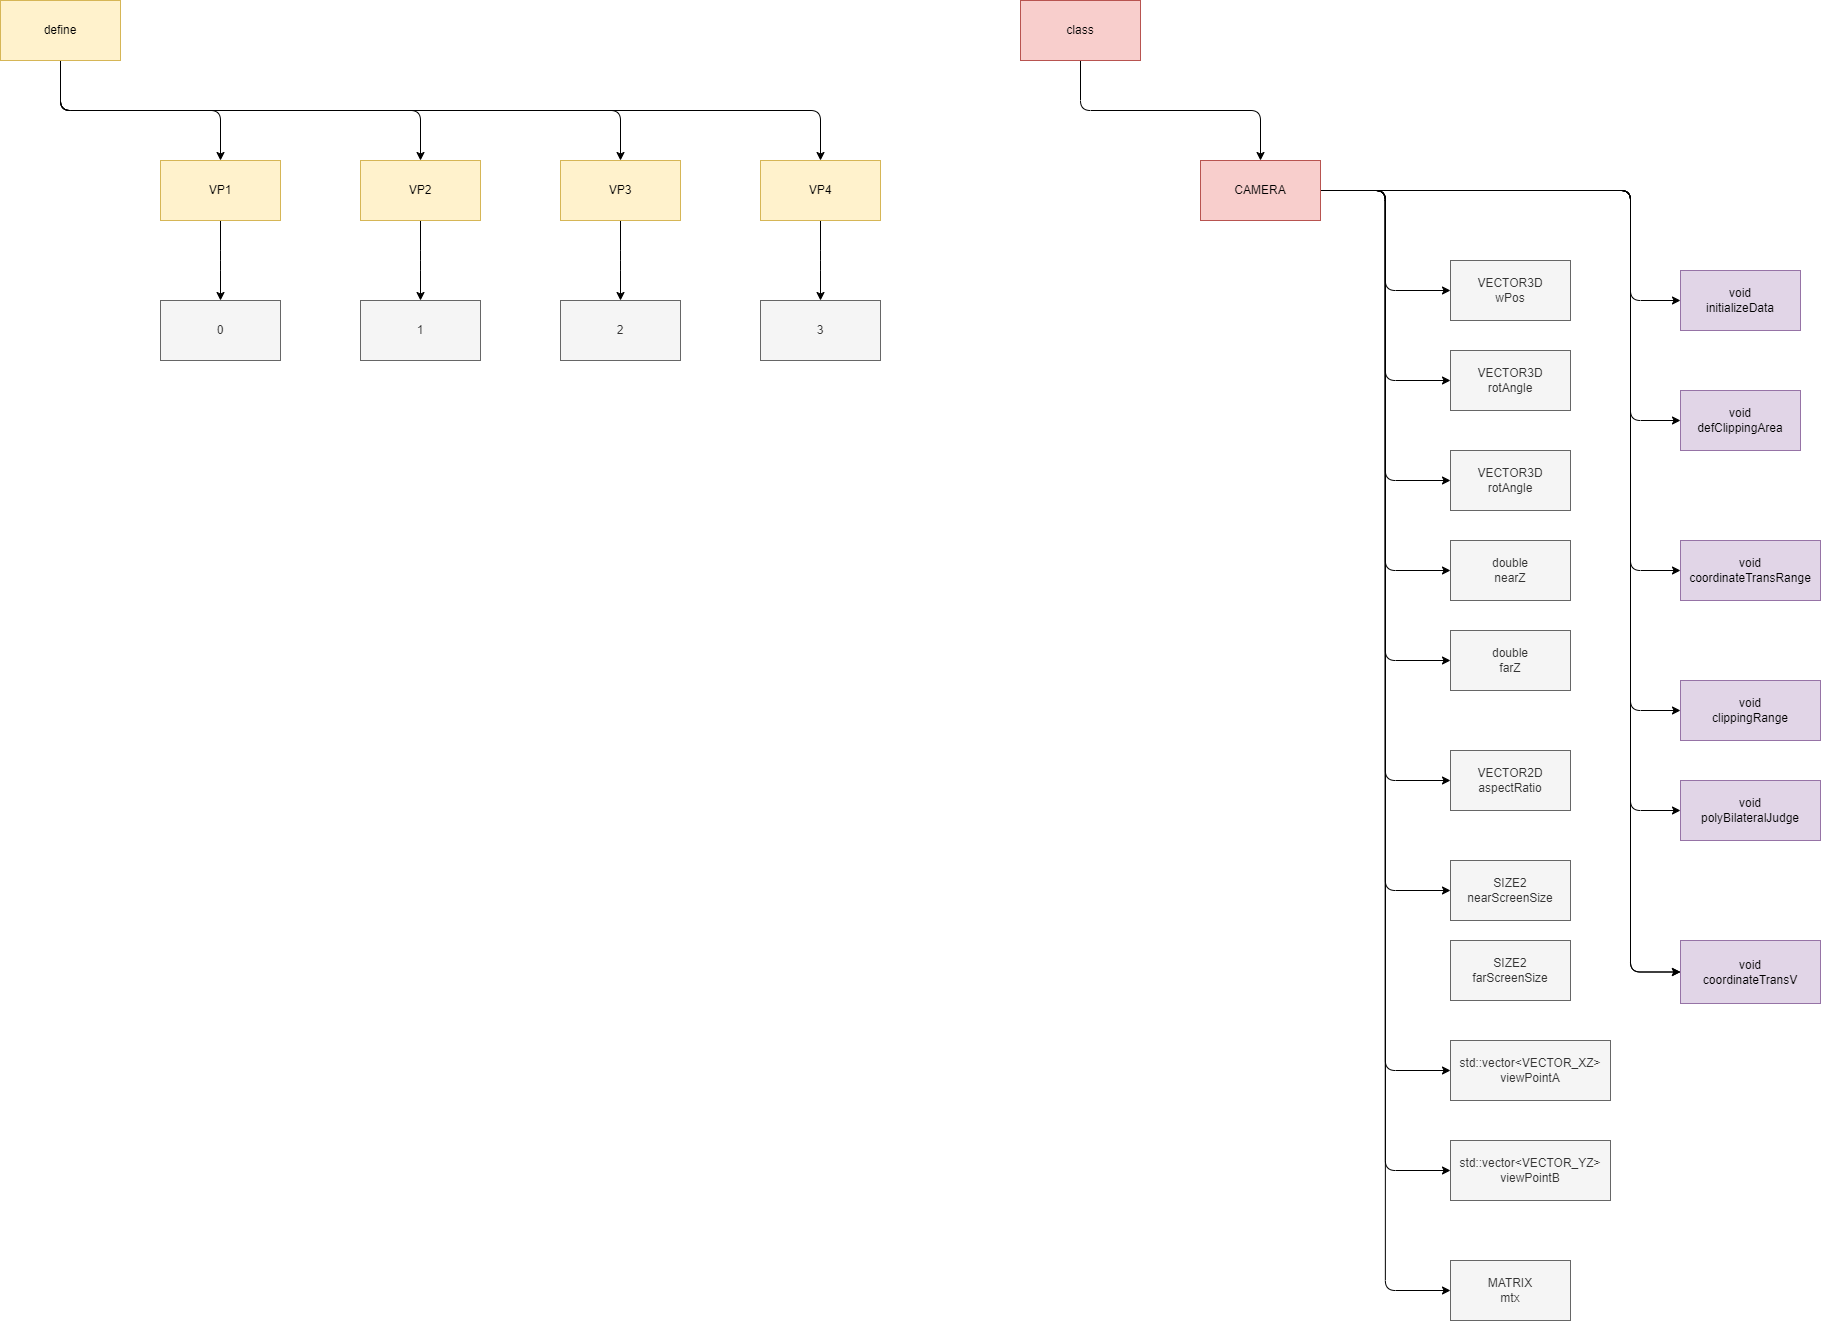

The diagram above was exported from draw.io. Its source (the exported page's mxGraphModel, read from the mxfile embedded in the PNG):
<mxGraphModel dx="1306" dy="754" grid="1" gridSize="10" guides="1" tooltips="1" connect="1" arrows="1" fold="1" page="0" pageScale="1" pageWidth="827" pageHeight="1169" math="0" shadow="0">
  <root>
    <mxCell id="0" />
    <mxCell id="1" parent="0" />
    <mxCell id="2" style="edgeStyle=elbowEdgeStyle;html=1;fontFamily=Helvetica;fontSize=12;fontColor=#333333;elbow=vertical;" parent="1" source="3" target="7" edge="1">
      <mxGeometry relative="1" as="geometry" />
    </mxCell>
    <mxCell id="3" value="class" style="whiteSpace=wrap;html=1;fillColor=#f8cecc;strokeColor=#b85450;" parent="1" vertex="1">
      <mxGeometry x="200" y="200" width="120" height="60" as="geometry" />
    </mxCell>
    <mxCell id="4" style="edgeStyle=elbowEdgeStyle;html=1;fontFamily=Helvetica;fontSize=12;fontColor=#333333;" parent="1" source="7" target="8" edge="1">
      <mxGeometry relative="1" as="geometry" />
    </mxCell>
    <mxCell id="5" style="edgeStyle=elbowEdgeStyle;html=1;" parent="1" source="7" target="11" edge="1">
      <mxGeometry relative="1" as="geometry" />
    </mxCell>
    <mxCell id="19" style="edgeStyle=elbowEdgeStyle;html=1;" parent="1" source="7" target="17" edge="1">
      <mxGeometry relative="1" as="geometry" />
    </mxCell>
    <mxCell id="20" style="edgeStyle=elbowEdgeStyle;html=1;" parent="1" source="7" target="18" edge="1">
      <mxGeometry relative="1" as="geometry" />
    </mxCell>
    <mxCell id="21" style="edgeStyle=elbowEdgeStyle;html=1;" parent="1" source="7" target="14" edge="1">
      <mxGeometry relative="1" as="geometry" />
    </mxCell>
    <mxCell id="23" style="edgeStyle=elbowEdgeStyle;html=1;" parent="1" source="7" target="22" edge="1">
      <mxGeometry relative="1" as="geometry" />
    </mxCell>
    <mxCell id="25" style="edgeStyle=elbowEdgeStyle;html=1;" parent="1" source="7" target="24" edge="1">
      <mxGeometry relative="1" as="geometry" />
    </mxCell>
    <mxCell id="27" style="edgeStyle=elbowEdgeStyle;html=1;" parent="1" source="7" target="26" edge="1">
      <mxGeometry relative="1" as="geometry">
        <Array as="points">
          <mxPoint x="810" y="440" />
        </Array>
      </mxGeometry>
    </mxCell>
    <mxCell id="29" style="edgeStyle=elbowEdgeStyle;html=1;" parent="1" source="7" target="28" edge="1">
      <mxGeometry relative="1" as="geometry">
        <Array as="points">
          <mxPoint x="810" y="550" />
          <mxPoint x="780" y="510" />
        </Array>
      </mxGeometry>
    </mxCell>
    <mxCell id="38" style="edgeStyle=elbowEdgeStyle;html=1;fontFamily=Helvetica;fontSize=12;fontColor=#333333;" parent="1" source="7" target="36" edge="1">
      <mxGeometry relative="1" as="geometry" />
    </mxCell>
    <mxCell id="39" style="edgeStyle=elbowEdgeStyle;html=1;fontFamily=Helvetica;fontSize=12;fontColor=#333333;" parent="1" source="7" target="37" edge="1">
      <mxGeometry relative="1" as="geometry" />
    </mxCell>
    <mxCell id="42" style="edgeStyle=elbowEdgeStyle;html=1;fontFamily=Helvetica;fontSize=12;fontColor=#333333;" parent="1" source="7" target="41" edge="1">
      <mxGeometry relative="1" as="geometry" />
    </mxCell>
    <mxCell id="66" style="edgeStyle=elbowEdgeStyle;html=1;" parent="1" source="7" target="63" edge="1">
      <mxGeometry relative="1" as="geometry">
        <Array as="points">
          <mxPoint x="810" y="600" />
        </Array>
      </mxGeometry>
    </mxCell>
    <mxCell id="67" style="edgeStyle=elbowEdgeStyle;html=1;" parent="1" source="7" target="65" edge="1">
      <mxGeometry relative="1" as="geometry">
        <Array as="points">
          <mxPoint x="810" y="650" />
        </Array>
      </mxGeometry>
    </mxCell>
    <mxCell id="70" style="edgeStyle=elbowEdgeStyle;html=1;" parent="1" source="7" target="69" edge="1">
      <mxGeometry relative="1" as="geometry">
        <Array as="points">
          <mxPoint x="810" y="660" />
        </Array>
      </mxGeometry>
    </mxCell>
    <mxCell id="74" style="edgeStyle=elbowEdgeStyle;html=1;" parent="1" source="7" target="71" edge="1">
      <mxGeometry relative="1" as="geometry">
        <Array as="points">
          <mxPoint x="810" y="720" />
        </Array>
      </mxGeometry>
    </mxCell>
    <mxCell id="75" style="edgeStyle=elbowEdgeStyle;html=1;" parent="1" source="7" target="65" edge="1">
      <mxGeometry relative="1" as="geometry">
        <Array as="points">
          <mxPoint x="810" y="780" />
        </Array>
      </mxGeometry>
    </mxCell>
    <mxCell id="7" value="CAMERA" style="whiteSpace=wrap;html=1;strokeColor=#b85450;fontFamily=Helvetica;fontSize=12;fillColor=#f8cecc;" parent="1" vertex="1">
      <mxGeometry x="380" y="360" width="120" height="60" as="geometry" />
    </mxCell>
    <mxCell id="8" value="VECTOR3D&lt;br&gt;wPos" style="whiteSpace=wrap;html=1;strokeColor=#666666;fontFamily=Helvetica;fontSize=12;fontColor=#333333;fillColor=#f5f5f5;" parent="1" vertex="1">
      <mxGeometry x="630" y="460" width="120" height="60" as="geometry" />
    </mxCell>
    <mxCell id="11" value="VECTOR3D&lt;br&gt;rotAngle" style="whiteSpace=wrap;html=1;strokeColor=#666666;fontFamily=Helvetica;fontSize=12;fontColor=#333333;fillColor=#f5f5f5;" parent="1" vertex="1">
      <mxGeometry x="630" y="550" width="120" height="60" as="geometry" />
    </mxCell>
    <mxCell id="14" value="SIZE2&lt;br&gt;nearScreenSize" style="whiteSpace=wrap;html=1;strokeColor=#666666;fontFamily=Helvetica;fontSize=12;fontColor=#333333;fillColor=#f5f5f5;" parent="1" vertex="1">
      <mxGeometry x="630" y="1060" width="120" height="60" as="geometry" />
    </mxCell>
    <mxCell id="17" value="double&lt;br&gt;nearZ" style="whiteSpace=wrap;html=1;strokeColor=#666666;fontFamily=Helvetica;fontSize=12;fontColor=#333333;fillColor=#f5f5f5;" parent="1" vertex="1">
      <mxGeometry x="630" y="740" width="120" height="60" as="geometry" />
    </mxCell>
    <mxCell id="18" value="double&lt;br&gt;farZ" style="whiteSpace=wrap;html=1;strokeColor=#666666;fontFamily=Helvetica;fontSize=12;fontColor=#333333;fillColor=#f5f5f5;" parent="1" vertex="1">
      <mxGeometry x="630" y="830" width="120" height="60" as="geometry" />
    </mxCell>
    <mxCell id="22" value="VECTOR2D&lt;br&gt;aspectRatio" style="whiteSpace=wrap;html=1;strokeColor=#666666;fontFamily=Helvetica;fontSize=12;fontColor=#333333;fillColor=#f5f5f5;" parent="1" vertex="1">
      <mxGeometry x="630" y="950" width="120" height="60" as="geometry" />
    </mxCell>
    <mxCell id="24" value="MATRIX&lt;br&gt;mtx" style="whiteSpace=wrap;html=1;strokeColor=#666666;fontFamily=Helvetica;fontSize=12;fontColor=#333333;fillColor=#f5f5f5;" parent="1" vertex="1">
      <mxGeometry x="630" y="1460" width="120" height="60" as="geometry" />
    </mxCell>
    <mxCell id="26" value="void&lt;br&gt;initializeData" style="whiteSpace=wrap;html=1;strokeColor=#9673a6;fontFamily=Helvetica;fontSize=12;fillColor=#e1d5e7;" parent="1" vertex="1">
      <mxGeometry x="860" y="470" width="120" height="60" as="geometry" />
    </mxCell>
    <mxCell id="28" value="void&lt;br&gt;defClippingArea" style="whiteSpace=wrap;html=1;strokeColor=#9673a6;fontFamily=Helvetica;fontSize=12;fillColor=#e1d5e7;" parent="1" vertex="1">
      <mxGeometry x="860" y="590" width="120" height="60" as="geometry" />
    </mxCell>
    <mxCell id="36" value="std::vector&amp;lt;VECTOR_XZ&amp;gt;&lt;br&gt;viewPointA" style="whiteSpace=wrap;html=1;strokeColor=#666666;fontFamily=Helvetica;fontSize=12;fontColor=#333333;fillColor=#f5f5f5;" parent="1" vertex="1">
      <mxGeometry x="630" y="1240" width="160" height="60" as="geometry" />
    </mxCell>
    <mxCell id="37" value="std::vector&amp;lt;VECTOR_YZ&amp;gt;&lt;br style=&quot;border-color: var(--border-color);&quot;&gt;viewPointB" style="whiteSpace=wrap;html=1;strokeColor=#666666;fontFamily=Helvetica;fontSize=12;fontColor=#333333;fillColor=#f5f5f5;" parent="1" vertex="1">
      <mxGeometry x="630" y="1340" width="160" height="60" as="geometry" />
    </mxCell>
    <mxCell id="41" value="VECTOR3D&lt;br&gt;rotAngle" style="whiteSpace=wrap;html=1;strokeColor=#666666;fontFamily=Helvetica;fontSize=12;fontColor=#333333;fillColor=#f5f5f5;" parent="1" vertex="1">
      <mxGeometry x="630" y="650" width="120" height="60" as="geometry" />
    </mxCell>
    <mxCell id="45" style="edgeStyle=elbowEdgeStyle;html=1;elbow=vertical;" parent="1" source="43" target="44" edge="1">
      <mxGeometry relative="1" as="geometry" />
    </mxCell>
    <mxCell id="54" style="edgeStyle=elbowEdgeStyle;elbow=vertical;html=1;" parent="1" source="43" target="48" edge="1">
      <mxGeometry relative="1" as="geometry" />
    </mxCell>
    <mxCell id="55" style="edgeStyle=elbowEdgeStyle;elbow=vertical;html=1;" parent="1" source="43" target="50" edge="1">
      <mxGeometry relative="1" as="geometry" />
    </mxCell>
    <mxCell id="56" style="edgeStyle=elbowEdgeStyle;elbow=vertical;html=1;" parent="1" source="43" target="52" edge="1">
      <mxGeometry relative="1" as="geometry" />
    </mxCell>
    <mxCell id="43" value="define" style="whiteSpace=wrap;html=1;fillColor=#fff2cc;strokeColor=#d6b656;" parent="1" vertex="1">
      <mxGeometry x="-820" y="200" width="120" height="60" as="geometry" />
    </mxCell>
    <mxCell id="47" value="" style="edgeStyle=elbowEdgeStyle;elbow=vertical;html=1;" parent="1" source="44" target="46" edge="1">
      <mxGeometry relative="1" as="geometry" />
    </mxCell>
    <mxCell id="44" value="VP1" style="whiteSpace=wrap;html=1;fillColor=#fff2cc;strokeColor=#d6b656;" parent="1" vertex="1">
      <mxGeometry x="-660" y="360" width="120" height="60" as="geometry" />
    </mxCell>
    <mxCell id="46" value="0" style="whiteSpace=wrap;html=1;fillColor=#f5f5f5;strokeColor=#666666;fontColor=#333333;" parent="1" vertex="1">
      <mxGeometry x="-660" y="500" width="120" height="60" as="geometry" />
    </mxCell>
    <mxCell id="57" value="" style="edgeStyle=elbowEdgeStyle;elbow=vertical;html=1;" parent="1" source="48" target="49" edge="1">
      <mxGeometry relative="1" as="geometry" />
    </mxCell>
    <mxCell id="48" value="VP2" style="whiteSpace=wrap;html=1;fillColor=#fff2cc;strokeColor=#d6b656;" parent="1" vertex="1">
      <mxGeometry x="-460" y="360" width="120" height="60" as="geometry" />
    </mxCell>
    <mxCell id="49" value="1" style="whiteSpace=wrap;html=1;fillColor=#f5f5f5;strokeColor=#666666;fontColor=#333333;" parent="1" vertex="1">
      <mxGeometry x="-460" y="500" width="120" height="60" as="geometry" />
    </mxCell>
    <mxCell id="58" value="" style="edgeStyle=elbowEdgeStyle;elbow=vertical;html=1;" parent="1" source="50" target="51" edge="1">
      <mxGeometry relative="1" as="geometry" />
    </mxCell>
    <mxCell id="50" value="VP3" style="whiteSpace=wrap;html=1;fillColor=#fff2cc;strokeColor=#d6b656;" parent="1" vertex="1">
      <mxGeometry x="-260" y="360" width="120" height="60" as="geometry" />
    </mxCell>
    <mxCell id="51" value="2" style="whiteSpace=wrap;html=1;fillColor=#f5f5f5;strokeColor=#666666;fontColor=#333333;" parent="1" vertex="1">
      <mxGeometry x="-260" y="500" width="120" height="60" as="geometry" />
    </mxCell>
    <mxCell id="59" value="" style="edgeStyle=elbowEdgeStyle;elbow=vertical;html=1;" parent="1" source="52" target="53" edge="1">
      <mxGeometry relative="1" as="geometry" />
    </mxCell>
    <mxCell id="52" value="VP4" style="whiteSpace=wrap;html=1;fillColor=#fff2cc;strokeColor=#d6b656;" parent="1" vertex="1">
      <mxGeometry x="-60" y="360" width="120" height="60" as="geometry" />
    </mxCell>
    <mxCell id="53" value="3" style="whiteSpace=wrap;html=1;fillColor=#f5f5f5;strokeColor=#666666;fontColor=#333333;" parent="1" vertex="1">
      <mxGeometry x="-60" y="500" width="120" height="60" as="geometry" />
    </mxCell>
    <mxCell id="60" value="SIZE2&lt;br&gt;farScreenSize" style="whiteSpace=wrap;html=1;strokeColor=#666666;fontFamily=Helvetica;fontSize=12;fontColor=#333333;fillColor=#f5f5f5;" parent="1" vertex="1">
      <mxGeometry x="630" y="1140" width="120" height="60" as="geometry" />
    </mxCell>
    <mxCell id="63" value="void&lt;br&gt;coordinateTransRange" style="whiteSpace=wrap;html=1;strokeColor=#9673a6;fontFamily=Helvetica;fontSize=12;fillColor=#e1d5e7;" parent="1" vertex="1">
      <mxGeometry x="860" y="740" width="140" height="60" as="geometry" />
    </mxCell>
    <mxCell id="65" value="void&lt;br&gt;coordinateTransV" style="whiteSpace=wrap;html=1;strokeColor=#9673a6;fontFamily=Helvetica;fontSize=12;fillColor=#e1d5e7;" parent="1" vertex="1">
      <mxGeometry x="860" y="1140" width="140" height="63" as="geometry" />
    </mxCell>
    <mxCell id="69" value="void&lt;br&gt;clippingRange" style="whiteSpace=wrap;html=1;strokeColor=#9673a6;fontFamily=Helvetica;fontSize=12;fillColor=#e1d5e7;" parent="1" vertex="1">
      <mxGeometry x="860" y="880" width="140" height="60" as="geometry" />
    </mxCell>
    <mxCell id="71" value="void&lt;br&gt;polyBilateralJudge" style="whiteSpace=wrap;html=1;strokeColor=#9673a6;fontFamily=Helvetica;fontSize=12;fillColor=#e1d5e7;" parent="1" vertex="1">
      <mxGeometry x="860" y="980" width="140" height="60" as="geometry" />
    </mxCell>
  </root>
</mxGraphModel>